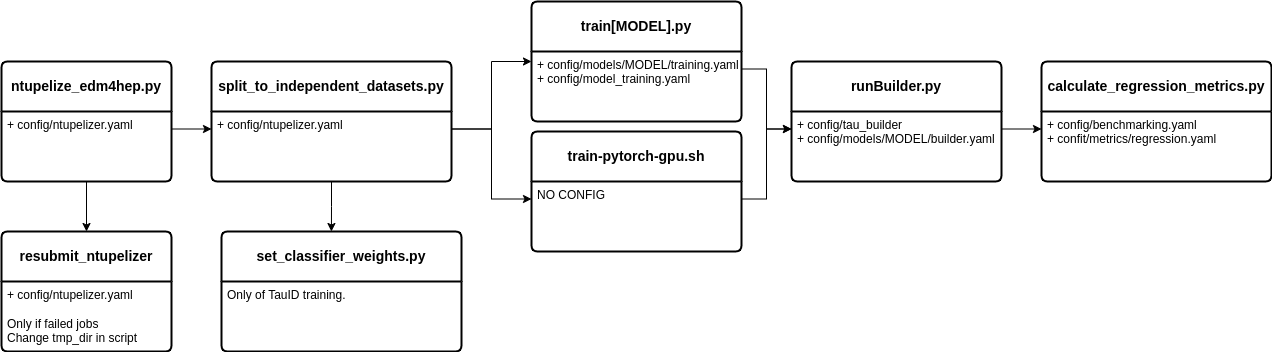

The diagram above was exported from draw.io. Its source (the exported page's mxGraphModel, read from the mxfile embedded in the PNG):
<mxGraphModel dx="2284" dy="999" grid="1" gridSize="10" guides="1" tooltips="1" connect="1" arrows="1" fold="1" page="1" pageScale="1" pageWidth="850" pageHeight="1100" math="0" shadow="0">
  <root>
    <mxCell id="0" />
    <mxCell id="1" parent="0" />
    <mxCell id="1RHIDzJ_0LdihZINYRUi-5" value="&lt;b&gt;split_to_independent_datasets.py&lt;/b&gt;" style="swimlane;childLayout=stackLayout;horizontal=1;startSize=50;horizontalStack=0;rounded=1;fontSize=14;fontStyle=0;strokeWidth=2;resizeParent=0;resizeLast=1;shadow=0;dashed=0;align=center;arcSize=4;whiteSpace=wrap;html=1;" vertex="1" parent="1">
      <mxGeometry x="-10" y="390" width="240" height="120" as="geometry" />
    </mxCell>
    <mxCell id="1RHIDzJ_0LdihZINYRUi-6" value="+ config/ntupelizer.yaml" style="align=left;strokeColor=none;fillColor=none;spacingLeft=4;fontSize=12;verticalAlign=top;resizable=0;rotatable=0;part=1;html=1;" vertex="1" parent="1RHIDzJ_0LdihZINYRUi-5">
      <mxGeometry y="50" width="240" height="70" as="geometry" />
    </mxCell>
    <mxCell id="1RHIDzJ_0LdihZINYRUi-7" value="&lt;b&gt;train-pytorch-gpu.sh&lt;/b&gt;" style="swimlane;childLayout=stackLayout;horizontal=1;startSize=50;horizontalStack=0;rounded=1;fontSize=14;fontStyle=0;strokeWidth=2;resizeParent=0;resizeLast=1;shadow=0;dashed=0;align=center;arcSize=4;whiteSpace=wrap;html=1;" vertex="1" parent="1">
      <mxGeometry x="310" y="460" width="210" height="120" as="geometry" />
    </mxCell>
    <mxCell id="1RHIDzJ_0LdihZINYRUi-8" value="NO CONFIG" style="align=left;strokeColor=none;fillColor=none;spacingLeft=4;fontSize=12;verticalAlign=top;resizable=0;rotatable=0;part=1;html=1;" vertex="1" parent="1RHIDzJ_0LdihZINYRUi-7">
      <mxGeometry y="50" width="210" height="70" as="geometry" />
    </mxCell>
    <mxCell id="1RHIDzJ_0LdihZINYRUi-9" value="&lt;b&gt;train[MODEL].py&lt;/b&gt;" style="swimlane;childLayout=stackLayout;horizontal=1;startSize=50;horizontalStack=0;rounded=1;fontSize=14;fontStyle=0;strokeWidth=2;resizeParent=0;resizeLast=1;shadow=0;dashed=0;align=center;arcSize=4;whiteSpace=wrap;html=1;" vertex="1" parent="1">
      <mxGeometry x="310" y="330" width="210" height="120" as="geometry" />
    </mxCell>
    <mxCell id="1RHIDzJ_0LdihZINYRUi-10" value="+ config/models/MODEL/training.yaml&lt;br&gt;+ config/model_training.yaml" style="align=left;strokeColor=none;fillColor=none;spacingLeft=4;fontSize=12;verticalAlign=top;resizable=0;rotatable=0;part=1;html=1;" vertex="1" parent="1RHIDzJ_0LdihZINYRUi-9">
      <mxGeometry y="50" width="210" height="70" as="geometry" />
    </mxCell>
    <mxCell id="1RHIDzJ_0LdihZINYRUi-15" style="edgeStyle=orthogonalEdgeStyle;rounded=0;orthogonalLoop=1;jettySize=auto;html=1;exitX=1;exitY=0.25;exitDx=0;exitDy=0;entryX=0;entryY=0.25;entryDx=0;entryDy=0;" edge="1" parent="1" source="1RHIDzJ_0LdihZINYRUi-6" target="1RHIDzJ_0LdihZINYRUi-8">
      <mxGeometry relative="1" as="geometry" />
    </mxCell>
    <mxCell id="1RHIDzJ_0LdihZINYRUi-16" value="&lt;b&gt;runBuilder.py&lt;/b&gt;" style="swimlane;childLayout=stackLayout;horizontal=1;startSize=50;horizontalStack=0;rounded=1;fontSize=14;fontStyle=0;strokeWidth=2;resizeParent=0;resizeLast=1;shadow=0;dashed=0;align=center;arcSize=4;whiteSpace=wrap;html=1;" vertex="1" parent="1">
      <mxGeometry x="570" y="390" width="210" height="120" as="geometry" />
    </mxCell>
    <mxCell id="1RHIDzJ_0LdihZINYRUi-17" value="+ config/tau_builder&lt;br&gt;+ config/models/MODEL/builder.yaml" style="align=left;strokeColor=none;fillColor=none;spacingLeft=4;fontSize=12;verticalAlign=top;resizable=0;rotatable=0;part=1;html=1;" vertex="1" parent="1RHIDzJ_0LdihZINYRUi-16">
      <mxGeometry y="50" width="210" height="70" as="geometry" />
    </mxCell>
    <mxCell id="1RHIDzJ_0LdihZINYRUi-18" style="edgeStyle=orthogonalEdgeStyle;rounded=0;orthogonalLoop=1;jettySize=auto;html=1;exitX=1;exitY=0.25;exitDx=0;exitDy=0;entryX=0;entryY=0.25;entryDx=0;entryDy=0;" edge="1" parent="1" source="1RHIDzJ_0LdihZINYRUi-10" target="1RHIDzJ_0LdihZINYRUi-17">
      <mxGeometry relative="1" as="geometry" />
    </mxCell>
    <mxCell id="1RHIDzJ_0LdihZINYRUi-19" style="edgeStyle=orthogonalEdgeStyle;rounded=0;orthogonalLoop=1;jettySize=auto;html=1;exitX=1;exitY=0.25;exitDx=0;exitDy=0;entryX=0;entryY=0.25;entryDx=0;entryDy=0;" edge="1" parent="1" source="1RHIDzJ_0LdihZINYRUi-8" target="1RHIDzJ_0LdihZINYRUi-17">
      <mxGeometry relative="1" as="geometry" />
    </mxCell>
    <mxCell id="1RHIDzJ_0LdihZINYRUi-22" style="edgeStyle=orthogonalEdgeStyle;rounded=0;orthogonalLoop=1;jettySize=auto;html=1;exitX=1;exitY=0.25;exitDx=0;exitDy=0;entryX=0;entryY=0.5;entryDx=0;entryDy=0;" edge="1" parent="1" source="1RHIDzJ_0LdihZINYRUi-6" target="1RHIDzJ_0LdihZINYRUi-9">
      <mxGeometry relative="1" as="geometry" />
    </mxCell>
    <mxCell id="1RHIDzJ_0LdihZINYRUi-23" value="&lt;b&gt;calculate_regression_metrics.py&lt;/b&gt;" style="swimlane;childLayout=stackLayout;horizontal=1;startSize=50;horizontalStack=0;rounded=1;fontSize=14;fontStyle=0;strokeWidth=2;resizeParent=0;resizeLast=1;shadow=0;dashed=0;align=center;arcSize=4;whiteSpace=wrap;html=1;" vertex="1" parent="1">
      <mxGeometry x="820" y="390" width="230" height="120" as="geometry" />
    </mxCell>
    <mxCell id="1RHIDzJ_0LdihZINYRUi-24" value="+ config/benchmarking.yaml&lt;br&gt;+ confit/metrics/regression.yaml" style="align=left;strokeColor=none;fillColor=none;spacingLeft=4;fontSize=12;verticalAlign=top;resizable=0;rotatable=0;part=1;html=1;" vertex="1" parent="1RHIDzJ_0LdihZINYRUi-23">
      <mxGeometry y="50" width="230" height="70" as="geometry" />
    </mxCell>
    <mxCell id="1RHIDzJ_0LdihZINYRUi-25" style="edgeStyle=orthogonalEdgeStyle;rounded=0;orthogonalLoop=1;jettySize=auto;html=1;exitX=1;exitY=0.25;exitDx=0;exitDy=0;entryX=0;entryY=0.25;entryDx=0;entryDy=0;" edge="1" parent="1" source="1RHIDzJ_0LdihZINYRUi-17" target="1RHIDzJ_0LdihZINYRUi-24">
      <mxGeometry relative="1" as="geometry" />
    </mxCell>
    <mxCell id="1RHIDzJ_0LdihZINYRUi-26" value="&lt;b&gt;ntupelize_edm4hep.py&lt;/b&gt;" style="swimlane;childLayout=stackLayout;horizontal=1;startSize=50;horizontalStack=0;rounded=1;fontSize=14;fontStyle=0;strokeWidth=2;resizeParent=0;resizeLast=1;shadow=0;dashed=0;align=center;arcSize=4;whiteSpace=wrap;html=1;" vertex="1" parent="1">
      <mxGeometry x="-220" y="390" width="170" height="120" as="geometry" />
    </mxCell>
    <mxCell id="1RHIDzJ_0LdihZINYRUi-27" value="+ config/ntupelizer.yaml" style="align=left;strokeColor=none;fillColor=none;spacingLeft=4;fontSize=12;verticalAlign=top;resizable=0;rotatable=0;part=1;html=1;" vertex="1" parent="1RHIDzJ_0LdihZINYRUi-26">
      <mxGeometry y="50" width="170" height="70" as="geometry" />
    </mxCell>
    <mxCell id="1RHIDzJ_0LdihZINYRUi-28" style="edgeStyle=orthogonalEdgeStyle;rounded=0;orthogonalLoop=1;jettySize=auto;html=1;exitX=1;exitY=0.25;exitDx=0;exitDy=0;entryX=0;entryY=0.25;entryDx=0;entryDy=0;" edge="1" parent="1" source="1RHIDzJ_0LdihZINYRUi-27" target="1RHIDzJ_0LdihZINYRUi-6">
      <mxGeometry relative="1" as="geometry" />
    </mxCell>
    <mxCell id="1RHIDzJ_0LdihZINYRUi-29" value="&lt;b&gt;resubmit_ntupelizer&lt;/b&gt;" style="swimlane;childLayout=stackLayout;horizontal=1;startSize=50;horizontalStack=0;rounded=1;fontSize=14;fontStyle=0;strokeWidth=2;resizeParent=0;resizeLast=1;shadow=0;dashed=0;align=center;arcSize=4;whiteSpace=wrap;html=1;" vertex="1" parent="1">
      <mxGeometry x="-220" y="560" width="170" height="120" as="geometry" />
    </mxCell>
    <mxCell id="1RHIDzJ_0LdihZINYRUi-30" value="+ config/ntupelizer.yaml&lt;br&gt;&lt;br&gt;Only if failed jobs&lt;br&gt;Change tmp_dir in script" style="align=left;strokeColor=none;fillColor=none;spacingLeft=4;fontSize=12;verticalAlign=top;resizable=0;rotatable=0;part=1;html=1;" vertex="1" parent="1RHIDzJ_0LdihZINYRUi-29">
      <mxGeometry y="50" width="170" height="70" as="geometry" />
    </mxCell>
    <mxCell id="1RHIDzJ_0LdihZINYRUi-32" style="edgeStyle=orthogonalEdgeStyle;rounded=0;orthogonalLoop=1;jettySize=auto;html=1;exitX=0.5;exitY=1;exitDx=0;exitDy=0;entryX=0.5;entryY=0;entryDx=0;entryDy=0;" edge="1" parent="1" source="1RHIDzJ_0LdihZINYRUi-27" target="1RHIDzJ_0LdihZINYRUi-29">
      <mxGeometry relative="1" as="geometry" />
    </mxCell>
    <mxCell id="1RHIDzJ_0LdihZINYRUi-33" value="&lt;b&gt;set_classifier_weights.py&lt;/b&gt;" style="swimlane;childLayout=stackLayout;horizontal=1;startSize=50;horizontalStack=0;rounded=1;fontSize=14;fontStyle=0;strokeWidth=2;resizeParent=0;resizeLast=1;shadow=0;dashed=0;align=center;arcSize=4;whiteSpace=wrap;html=1;" vertex="1" parent="1">
      <mxGeometry y="560" width="240" height="120" as="geometry" />
    </mxCell>
    <mxCell id="1RHIDzJ_0LdihZINYRUi-34" value="Only of TauID training." style="align=left;strokeColor=none;fillColor=none;spacingLeft=4;fontSize=12;verticalAlign=top;resizable=0;rotatable=0;part=1;html=1;" vertex="1" parent="1RHIDzJ_0LdihZINYRUi-33">
      <mxGeometry y="50" width="240" height="70" as="geometry" />
    </mxCell>
    <mxCell id="1RHIDzJ_0LdihZINYRUi-37" style="edgeStyle=orthogonalEdgeStyle;rounded=0;orthogonalLoop=1;jettySize=auto;html=1;exitX=0.5;exitY=1;exitDx=0;exitDy=0;entryX=0.458;entryY=0;entryDx=0;entryDy=0;entryPerimeter=0;" edge="1" parent="1" source="1RHIDzJ_0LdihZINYRUi-6" target="1RHIDzJ_0LdihZINYRUi-33">
      <mxGeometry relative="1" as="geometry" />
    </mxCell>
  </root>
</mxGraphModel>